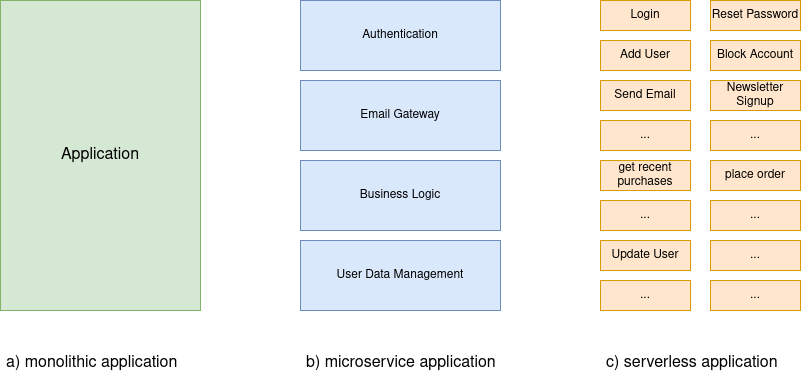

The diagram above was exported from draw.io. Its source (the exported page's mxGraphModel, read from the mxfile embedded in the PNG):
<mxGraphModel dx="1422" dy="755" grid="1" gridSize="10" guides="1" tooltips="1" connect="1" arrows="1" fold="1" page="1" pageScale="1" pageWidth="900" pageHeight="500" math="0" shadow="0">
  <root>
    <mxCell id="0" />
    <mxCell id="1" parent="0" />
    <mxCell id="vGXkC9jM7j-AYe58R0sO-1" value="Application" style="rounded=0;whiteSpace=wrap;html=1;fillColor=#d5e8d4;strokeColor=#82b366;fontSize=16;" parent="1" vertex="1">
      <mxGeometry x="50" y="60" width="200" height="310" as="geometry" />
    </mxCell>
    <mxCell id="vGXkC9jM7j-AYe58R0sO-2" value="Authentication" style="rounded=0;whiteSpace=wrap;html=1;fillColor=#dae8fc;strokeColor=#6c8ebf;" parent="1" vertex="1">
      <mxGeometry x="350" y="60" width="200" height="70" as="geometry" />
    </mxCell>
    <mxCell id="vGXkC9jM7j-AYe58R0sO-5" value="Email Gateway" style="rounded=0;whiteSpace=wrap;html=1;fillColor=#dae8fc;strokeColor=#6c8ebf;" parent="1" vertex="1">
      <mxGeometry x="350" y="140" width="200" height="70" as="geometry" />
    </mxCell>
    <mxCell id="vGXkC9jM7j-AYe58R0sO-6" value="User Data Management" style="rounded=0;whiteSpace=wrap;html=1;fillColor=#dae8fc;strokeColor=#6c8ebf;" parent="1" vertex="1">
      <mxGeometry x="350" y="300" width="200" height="70" as="geometry" />
    </mxCell>
    <mxCell id="vGXkC9jM7j-AYe58R0sO-7" value="Business Logic" style="rounded=0;whiteSpace=wrap;html=1;fillColor=#dae8fc;strokeColor=#6c8ebf;" parent="1" vertex="1">
      <mxGeometry x="350" y="220" width="200" height="70" as="geometry" />
    </mxCell>
    <mxCell id="vGXkC9jM7j-AYe58R0sO-9" value="Send Email" style="rounded=0;whiteSpace=wrap;html=1;fillColor=#ffe6cc;strokeColor=#d79b00;" parent="1" vertex="1">
      <mxGeometry x="650" y="140" width="90" height="30" as="geometry" />
    </mxCell>
    <mxCell id="vGXkC9jM7j-AYe58R0sO-10" value="Newsletter Signup" style="rounded=0;whiteSpace=wrap;html=1;fillColor=#ffe6cc;strokeColor=#d79b00;" parent="1" vertex="1">
      <mxGeometry x="760" y="140" width="90" height="30" as="geometry" />
    </mxCell>
    <mxCell id="vGXkC9jM7j-AYe58R0sO-11" value="..." style="rounded=0;whiteSpace=wrap;html=1;fillColor=#ffe6cc;strokeColor=#d79b00;" parent="1" vertex="1">
      <mxGeometry x="650" y="180" width="90" height="30" as="geometry" />
    </mxCell>
    <mxCell id="vGXkC9jM7j-AYe58R0sO-12" value="..." style="rounded=0;whiteSpace=wrap;html=1;fillColor=#ffe6cc;strokeColor=#d79b00;" parent="1" vertex="1">
      <mxGeometry x="760" y="180" width="90" height="30" as="geometry" />
    </mxCell>
    <mxCell id="vGXkC9jM7j-AYe58R0sO-13" value="..." style="rounded=0;whiteSpace=wrap;html=1;fillColor=#ffe6cc;strokeColor=#d79b00;" parent="1" vertex="1">
      <mxGeometry x="760" y="260" width="90" height="30" as="geometry" />
    </mxCell>
    <mxCell id="vGXkC9jM7j-AYe58R0sO-14" value="..." style="rounded=0;whiteSpace=wrap;html=1;fillColor=#ffe6cc;strokeColor=#d79b00;" parent="1" vertex="1">
      <mxGeometry x="650" y="260" width="90" height="30" as="geometry" />
    </mxCell>
    <mxCell id="vGXkC9jM7j-AYe58R0sO-15" value="get recent purchases" style="rounded=0;whiteSpace=wrap;html=1;fillColor=#ffe6cc;strokeColor=#d79b00;" parent="1" vertex="1">
      <mxGeometry x="650" y="220" width="90" height="30" as="geometry" />
    </mxCell>
    <mxCell id="vGXkC9jM7j-AYe58R0sO-16" value="place order" style="rounded=0;whiteSpace=wrap;html=1;fillColor=#ffe6cc;strokeColor=#d79b00;" parent="1" vertex="1">
      <mxGeometry x="760" y="220" width="90" height="30" as="geometry" />
    </mxCell>
    <mxCell id="vGXkC9jM7j-AYe58R0sO-17" value="..." style="rounded=0;whiteSpace=wrap;html=1;fillColor=#ffe6cc;strokeColor=#d79b00;" parent="1" vertex="1">
      <mxGeometry x="760" y="340" width="90" height="30" as="geometry" />
    </mxCell>
    <mxCell id="vGXkC9jM7j-AYe58R0sO-18" value="..." style="rounded=0;whiteSpace=wrap;html=1;fillColor=#ffe6cc;strokeColor=#d79b00;" parent="1" vertex="1">
      <mxGeometry x="650" y="340" width="90" height="30" as="geometry" />
    </mxCell>
    <mxCell id="vGXkC9jM7j-AYe58R0sO-19" value="Update User" style="rounded=0;whiteSpace=wrap;html=1;fillColor=#ffe6cc;strokeColor=#d79b00;" parent="1" vertex="1">
      <mxGeometry x="650" y="300" width="90" height="30" as="geometry" />
    </mxCell>
    <mxCell id="vGXkC9jM7j-AYe58R0sO-20" value="..." style="rounded=0;whiteSpace=wrap;html=1;fillColor=#ffe6cc;strokeColor=#d79b00;" parent="1" vertex="1">
      <mxGeometry x="760" y="300" width="90" height="30" as="geometry" />
    </mxCell>
    <mxCell id="vGXkC9jM7j-AYe58R0sO-22" value="Login" style="rounded=0;whiteSpace=wrap;html=1;fillColor=#ffe6cc;strokeColor=#d79b00;" parent="1" vertex="1">
      <mxGeometry x="650" y="60" width="90" height="30" as="geometry" />
    </mxCell>
    <mxCell id="vGXkC9jM7j-AYe58R0sO-23" value="Reset Password" style="rounded=0;whiteSpace=wrap;html=1;fillColor=#ffe6cc;strokeColor=#d79b00;" parent="1" vertex="1">
      <mxGeometry x="760" y="60" width="90" height="30" as="geometry" />
    </mxCell>
    <mxCell id="vGXkC9jM7j-AYe58R0sO-24" value="Add User" style="rounded=0;whiteSpace=wrap;html=1;fillColor=#ffe6cc;strokeColor=#d79b00;" parent="1" vertex="1">
      <mxGeometry x="650" y="100" width="90" height="30" as="geometry" />
    </mxCell>
    <mxCell id="vGXkC9jM7j-AYe58R0sO-25" value="Block Account" style="rounded=0;whiteSpace=wrap;html=1;fillColor=#ffe6cc;strokeColor=#d79b00;" parent="1" vertex="1">
      <mxGeometry x="760" y="100" width="90" height="30" as="geometry" />
    </mxCell>
    <mxCell id="vGXkC9jM7j-AYe58R0sO-26" value="a) monolithic application" style="text;strokeColor=none;fillColor=none;align=left;verticalAlign=middle;spacingLeft=4;spacingRight=4;overflow=hidden;points=[[0,0.5],[1,0.5]];portConstraint=eastwest;rotatable=0;fontSize=16;" parent="1" vertex="1">
      <mxGeometry x="50" y="390" width="200" height="60" as="geometry" />
    </mxCell>
    <mxCell id="vGXkC9jM7j-AYe58R0sO-27" value="b) microservice application" style="text;strokeColor=none;fillColor=none;align=left;verticalAlign=middle;spacingLeft=4;spacingRight=4;overflow=hidden;points=[[0,0.5],[1,0.5]];portConstraint=eastwest;rotatable=0;fontSize=16;" parent="1" vertex="1">
      <mxGeometry x="350" y="390" width="200" height="60" as="geometry" />
    </mxCell>
    <mxCell id="vGXkC9jM7j-AYe58R0sO-28" value="c) serverless application" style="text;strokeColor=none;fillColor=none;align=left;verticalAlign=middle;spacingLeft=4;spacingRight=4;overflow=hidden;points=[[0,0.5],[1,0.5]];portConstraint=eastwest;rotatable=0;fontSize=16;" parent="1" vertex="1">
      <mxGeometry x="650" y="390" width="200" height="60" as="geometry" />
    </mxCell>
  </root>
</mxGraphModel>